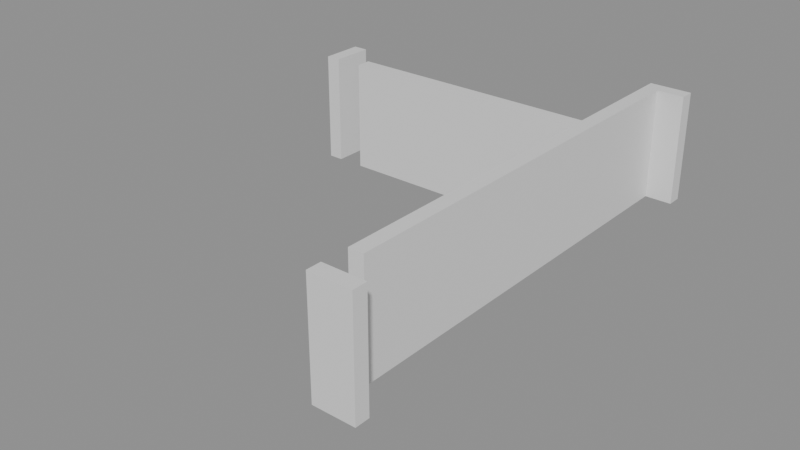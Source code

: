 # Source: building_lego.blend  (saved by Blender 5.0.119; exported with 4.5.12 LTS)
import bpy
from mathutils import Matrix  # noqa: F401  (used for matrix-valued properties, if any)

bpy.ops.wm.read_factory_settings(use_empty=True)
scene = bpy.context.scene
scene.name = 'Scene'

# ---- collections
col_01_paredes_externas = bpy.data.collections.new('01_Paredes_Externas'); scene.collection.children.link(col_01_paredes_externas)
col_02_paredes_internas = bpy.data.collections.new('02_Paredes_Internas'); scene.collection.children.link(col_02_paredes_internas)
col_04_moveis_decoracoes = bpy.data.collections.new('04_Moveis_Decoracoes'); scene.collection.children.link(col_04_moveis_decoracoes)

# ---- materials (node trees are filled in below, after node groups)
mat_mat_parede_externa = bpy.data.materials.new('Mat_Parede_Externa')
mat_mat_parede_interna = bpy.data.materials.new('Mat_Parede_Interna')
mat_mat_moveis = bpy.data.materials.new('Mat_Moveis')

# ---- material node trees
mat_mat_parede_externa.use_nodes = True; mat_mat_parede_externa.node_tree.nodes.clear()
_N = mat_mat_parede_externa.node_tree.nodes; _L = mat_mat_parede_externa.node_tree.links
n0 = _N.new('ShaderNodeBsdfPrincipled'); n0.name = 'BSDF - Pré-fundamentado'; n0.location = (-200, 100)
n1 = _N.new('ShaderNodeOutputMaterial'); n1.name = 'Saída de material'; n1.location = (200, 100)
_L.new(n0.outputs[0], n1.inputs[0])
n1.is_active_output = True
mat_mat_parede_interna.use_nodes = True; mat_mat_parede_interna.node_tree.nodes.clear()
_N = mat_mat_parede_interna.node_tree.nodes; _L = mat_mat_parede_interna.node_tree.links
n0 = _N.new('ShaderNodeBsdfPrincipled'); n0.name = 'BSDF - Pré-fundamentado'; n0.location = (-200, 100)
n1 = _N.new('ShaderNodeOutputMaterial'); n1.name = 'Saída de material'; n1.location = (200, 100)
_L.new(n0.outputs[0], n1.inputs[0])
n1.is_active_output = True
mat_mat_moveis.use_nodes = True; mat_mat_moveis.node_tree.nodes.clear()
_N = mat_mat_moveis.node_tree.nodes; _L = mat_mat_moveis.node_tree.links
n0 = _N.new('ShaderNodeBsdfPrincipled'); n0.name = 'BSDF - Pré-fundamentado'; n0.location = (-200, 100)
n1 = _N.new('ShaderNodeOutputMaterial'); n1.name = 'Saída de material'; n1.location = (200, 100)
_L.new(n0.outputs[0], n1.inputs[0])
n1.is_active_output = True

# ---- meshes
me_bloco_dungeon_wall_4231_4759_z0 = bpy.data.meshes.new('Bloco_dungeon_wall_4231_4759_z0')
me_bloco_dungeon_wall_4231_4759_z0.from_pydata([(-0.5, -0.175, -1.32), (0.5, -0.175, -1.32), (0.5, 0.175, -1.32), (-0.5, 0.175, -1.32), (-0.5, -0.175, 1.32), (0.5, -0.175, 1.32), (0.5, 0.175, 1.32), (-0.5, 0.175, 1.32)], [], [(0, 1, 2, 3), (4, 7, 6, 5), (0, 4, 5, 1), (2, 6, 7, 3), (0, 3, 7, 4), (1, 5, 6, 2)])
me_bloco_dungeon_wall_4231_4759_z0.materials.append(mat_mat_parede_externa)
me_bloco_dungeon_wall_4231_4759_z0.update()
me_bloco_dungeon_wall_4231_4770_z0 = bpy.data.meshes.new('Bloco_dungeon_wall_4231_4770_z0')
me_bloco_dungeon_wall_4231_4770_z0.from_pydata([(-0.5, -0.175, -1.32), (0.5, -0.175, -1.32), (0.5, 0.175, -1.32), (-0.5, 0.175, -1.32), (-0.5, -0.175, 1.32), (0.5, -0.175, 1.32), (0.5, 0.175, 1.32), (-0.5, 0.175, 1.32)], [], [(0, 1, 2, 3), (4, 7, 6, 5), (0, 4, 5, 1), (2, 6, 7, 3), (0, 3, 7, 4), (1, 5, 6, 2)])
me_bloco_dungeon_wall_4231_4770_z0.materials.append(mat_mat_parede_externa)
me_bloco_dungeon_wall_4231_4770_z0.update()
me_bloco_dungeon_wall_4224_4767_z0 = bpy.data.meshes.new('Bloco_dungeon_wall_4224_4767_z0')
me_bloco_dungeon_wall_4224_4767_z0.from_pydata([(-0.175, -0.5, -1.32), (0.175, -0.5, -1.32), (0.175, 0.5, -1.32), (-0.175, 0.5, -1.32), (-0.175, -0.5, 1.32), (0.175, -0.5, 1.32), (0.175, 0.5, 1.32), (-0.175, 0.5, 1.32)], [], [(0, 1, 2, 3), (4, 7, 6, 5), (0, 4, 5, 1), (2, 6, 7, 3), (0, 3, 7, 4), (1, 5, 6, 2)])
me_bloco_dungeon_wall_4224_4767_z0.materials.append(mat_mat_parede_externa)
me_bloco_dungeon_wall_4224_4767_z0.update()
me_bloco_dungeon_wall_4231_4760_z0 = bpy.data.meshes.new('Bloco_dungeon_wall_4231_4760_z0')
me_bloco_dungeon_wall_4231_4760_z0.from_pydata([(-0.175, -0.5, -1.32), (0.175, -0.5, -1.32), (0.175, 0.5, -1.32), (-0.175, 0.5, -1.32), (-0.175, -0.5, 1.32), (0.175, -0.5, 1.32), (0.175, 0.5, 1.32), (-0.175, 0.5, 1.32)], [], [(0, 1, 2, 3), (4, 7, 6, 5), (0, 4, 5, 1), (2, 6, 7, 3), (0, 3, 7, 4), (1, 5, 6, 2)])
me_bloco_dungeon_wall_4231_4760_z0.materials.append(mat_mat_parede_externa)
me_bloco_dungeon_wall_4231_4760_z0.update()
me_bloco_dungeon_wall_4231_4761_z0 = bpy.data.meshes.new('Bloco_dungeon_wall_4231_4761_z0')
me_bloco_dungeon_wall_4231_4761_z0.from_pydata([(-0.175, -0.5, -1.32), (0.175, -0.5, -1.32), (0.175, 0.5, -1.32), (-0.175, 0.5, -1.32), (-0.175, -0.5, 1.32), (0.175, -0.5, 1.32), (0.175, 0.5, 1.32), (-0.175, 0.5, 1.32)], [], [(0, 1, 2, 3), (4, 7, 6, 5), (0, 4, 5, 1), (2, 6, 7, 3), (0, 3, 7, 4), (1, 5, 6, 2)])
me_bloco_dungeon_wall_4231_4761_z0.materials.append(mat_mat_parede_externa)
me_bloco_dungeon_wall_4231_4761_z0.update()
me_bloco_dungeon_wall_4231_4762_z0 = bpy.data.meshes.new('Bloco_dungeon_wall_4231_4762_z0')
me_bloco_dungeon_wall_4231_4762_z0.from_pydata([(-0.175, -0.5, -1.32), (0.175, -0.5, -1.32), (0.175, 0.5, -1.32), (-0.175, 0.5, -1.32), (-0.175, -0.5, 1.32), (0.175, -0.5, 1.32), (0.175, 0.5, 1.32), (-0.175, 0.5, 1.32)], [], [(0, 1, 2, 3), (4, 7, 6, 5), (0, 4, 5, 1), (2, 6, 7, 3), (0, 3, 7, 4), (1, 5, 6, 2)])
me_bloco_dungeon_wall_4231_4762_z0.materials.append(mat_mat_parede_externa)
me_bloco_dungeon_wall_4231_4762_z0.update()
me_bloco_dungeon_wall_4231_4763_z0 = bpy.data.meshes.new('Bloco_dungeon_wall_4231_4763_z0')
me_bloco_dungeon_wall_4231_4763_z0.from_pydata([(-0.175, -0.5, -1.32), (0.175, -0.5, -1.32), (0.175, 0.5, -1.32), (-0.175, 0.5, -1.32), (-0.175, -0.5, 1.32), (0.175, -0.5, 1.32), (0.175, 0.5, 1.32), (-0.175, 0.5, 1.32)], [], [(0, 1, 2, 3), (4, 7, 6, 5), (0, 4, 5, 1), (2, 6, 7, 3), (0, 3, 7, 4), (1, 5, 6, 2)])
me_bloco_dungeon_wall_4231_4763_z0.materials.append(mat_mat_parede_externa)
me_bloco_dungeon_wall_4231_4763_z0.update()
me_bloco_dungeon_wall_4231_4764_z0 = bpy.data.meshes.new('Bloco_dungeon_wall_4231_4764_z0')
me_bloco_dungeon_wall_4231_4764_z0.from_pydata([(-0.175, -0.5, -1.32), (0.175, -0.5, -1.32), (0.175, 0.5, -1.32), (-0.175, 0.5, -1.32), (-0.175, -0.5, 1.32), (0.175, -0.5, 1.32), (0.175, 0.5, 1.32), (-0.175, 0.5, 1.32)], [], [(0, 1, 2, 3), (4, 7, 6, 5), (0, 4, 5, 1), (2, 6, 7, 3), (0, 3, 7, 4), (1, 5, 6, 2)])
me_bloco_dungeon_wall_4231_4764_z0.materials.append(mat_mat_parede_externa)
me_bloco_dungeon_wall_4231_4764_z0.update()
me_bloco_dungeon_wall_4231_4765_z0 = bpy.data.meshes.new('Bloco_dungeon_wall_4231_4765_z0')
me_bloco_dungeon_wall_4231_4765_z0.from_pydata([(-0.175, -0.5, -1.32), (0.175, -0.5, -1.32), (0.175, 0.5, -1.32), (-0.175, 0.5, -1.32), (-0.175, -0.5, 1.32), (0.175, -0.5, 1.32), (0.175, 0.5, 1.32), (-0.175, 0.5, 1.32)], [], [(0, 1, 2, 3), (4, 7, 6, 5), (0, 4, 5, 1), (2, 6, 7, 3), (0, 3, 7, 4), (1, 5, 6, 2)])
me_bloco_dungeon_wall_4231_4765_z0.materials.append(mat_mat_parede_externa)
me_bloco_dungeon_wall_4231_4765_z0.update()
me_bloco_dungeon_wall_4231_4766_z0 = bpy.data.meshes.new('Bloco_dungeon_wall_4231_4766_z0')
me_bloco_dungeon_wall_4231_4766_z0.from_pydata([(-0.175, -0.5, -1.32), (0.175, -0.5, -1.32), (0.175, 0.5, -1.32), (-0.175, 0.5, -1.32), (-0.175, -0.5, 1.32), (0.175, -0.5, 1.32), (0.175, 0.5, 1.32), (-0.175, 0.5, 1.32)], [], [(0, 1, 2, 3), (4, 7, 6, 5), (0, 4, 5, 1), (2, 6, 7, 3), (0, 3, 7, 4), (1, 5, 6, 2)])
me_bloco_dungeon_wall_4231_4766_z0.materials.append(mat_mat_parede_externa)
me_bloco_dungeon_wall_4231_4766_z0.update()
me_bloco_dungeon_wall_4231_4767_z0 = bpy.data.meshes.new('Bloco_dungeon_wall_4231_4767_z0')
me_bloco_dungeon_wall_4231_4767_z0.from_pydata([(-0.175, -0.5, -1.32), (0.175, -0.5, -1.32), (0.175, 0.5, -1.32), (-0.175, 0.5, -1.32), (-0.175, -0.5, 1.32), (0.175, -0.5, 1.32), (0.175, 0.5, 1.32), (-0.175, 0.5, 1.32)], [], [(0, 1, 2, 3), (4, 7, 6, 5), (0, 4, 5, 1), (2, 6, 7, 3), (0, 3, 7, 4), (1, 5, 6, 2)])
me_bloco_dungeon_wall_4231_4767_z0.materials.append(mat_mat_parede_externa)
me_bloco_dungeon_wall_4231_4767_z0.update()
me_bloco_dungeon_wall_4231_4768_z0 = bpy.data.meshes.new('Bloco_dungeon_wall_4231_4768_z0')
me_bloco_dungeon_wall_4231_4768_z0.from_pydata([(-0.175, -0.5, -1.32), (0.175, -0.5, -1.32), (0.175, 0.5, -1.32), (-0.175, 0.5, -1.32), (-0.175, -0.5, 1.32), (0.175, -0.5, 1.32), (0.175, 0.5, 1.32), (-0.175, 0.5, 1.32)], [], [(0, 1, 2, 3), (4, 7, 6, 5), (0, 4, 5, 1), (2, 6, 7, 3), (0, 3, 7, 4), (1, 5, 6, 2)])
me_bloco_dungeon_wall_4231_4768_z0.materials.append(mat_mat_parede_externa)
me_bloco_dungeon_wall_4231_4768_z0.update()
me_bloco_dungeon_wall_4231_4769_z0 = bpy.data.meshes.new('Bloco_dungeon_wall_4231_4769_z0')
me_bloco_dungeon_wall_4231_4769_z0.from_pydata([(-0.175, -0.5, -1.32), (0.175, -0.5, -1.32), (0.175, 0.5, -1.32), (-0.175, 0.5, -1.32), (-0.175, -0.5, 1.32), (0.175, -0.5, 1.32), (0.175, 0.5, 1.32), (-0.175, 0.5, 1.32)], [], [(0, 1, 2, 3), (4, 7, 6, 5), (0, 4, 5, 1), (2, 6, 7, 3), (0, 3, 7, 4), (1, 5, 6, 2)])
me_bloco_dungeon_wall_4231_4769_z0.materials.append(mat_mat_parede_externa)
me_bloco_dungeon_wall_4231_4769_z0.update()
me_bloco_dungeon_wall_4225_4767_z0 = bpy.data.meshes.new('Bloco_dungeon_wall_4225_4767_z0')
me_bloco_dungeon_wall_4225_4767_z0.from_pydata([(-0.5, -0.175, -1.32), (0.5, -0.175, -1.32), (0.5, 0.175, -1.32), (-0.5, 0.175, -1.32), (-0.5, -0.175, 1.32), (0.5, -0.175, 1.32), (0.5, 0.175, 1.32), (-0.5, 0.175, 1.32)], [], [(0, 1, 2, 3), (4, 7, 6, 5), (0, 4, 5, 1), (2, 6, 7, 3), (0, 3, 7, 4), (1, 5, 6, 2)])
me_bloco_dungeon_wall_4225_4767_z0.materials.append(mat_mat_parede_interna)
me_bloco_dungeon_wall_4225_4767_z0.update()
me_bloco_dungeon_wall_4226_4767_z0 = bpy.data.meshes.new('Bloco_dungeon_wall_4226_4767_z0')
me_bloco_dungeon_wall_4226_4767_z0.from_pydata([(-0.5, -0.175, -1.32), (0.5, -0.175, -1.32), (0.5, 0.175, -1.32), (-0.5, 0.175, -1.32), (-0.5, -0.175, 1.32), (0.5, -0.175, 1.32), (0.5, 0.175, 1.32), (-0.5, 0.175, 1.32)], [], [(0, 1, 2, 3), (4, 7, 6, 5), (0, 4, 5, 1), (2, 6, 7, 3), (0, 3, 7, 4), (1, 5, 6, 2)])
me_bloco_dungeon_wall_4226_4767_z0.materials.append(mat_mat_parede_interna)
me_bloco_dungeon_wall_4226_4767_z0.update()
me_bloco_dungeon_wall_4227_4767_z0 = bpy.data.meshes.new('Bloco_dungeon_wall_4227_4767_z0')
me_bloco_dungeon_wall_4227_4767_z0.from_pydata([(-0.5, -0.175, -1.32), (0.5, -0.175, -1.32), (0.5, 0.175, -1.32), (-0.5, 0.175, -1.32), (-0.5, -0.175, 1.32), (0.5, -0.175, 1.32), (0.5, 0.175, 1.32), (-0.5, 0.175, 1.32)], [], [(0, 1, 2, 3), (4, 7, 6, 5), (0, 4, 5, 1), (2, 6, 7, 3), (0, 3, 7, 4), (1, 5, 6, 2)])
me_bloco_dungeon_wall_4227_4767_z0.materials.append(mat_mat_parede_interna)
me_bloco_dungeon_wall_4227_4767_z0.update()
me_bloco_dungeon_wall_4228_4767_z0 = bpy.data.meshes.new('Bloco_dungeon_wall_4228_4767_z0')
me_bloco_dungeon_wall_4228_4767_z0.from_pydata([(-0.5, -0.175, -1.32), (0.5, -0.175, -1.32), (0.5, 0.175, -1.32), (-0.5, 0.175, -1.32), (-0.5, -0.175, 1.32), (0.5, -0.175, 1.32), (0.5, 0.175, 1.32), (-0.5, 0.175, 1.32)], [], [(0, 1, 2, 3), (4, 7, 6, 5), (0, 4, 5, 1), (2, 6, 7, 3), (0, 3, 7, 4), (1, 5, 6, 2)])
me_bloco_dungeon_wall_4228_4767_z0.materials.append(mat_mat_parede_interna)
me_bloco_dungeon_wall_4228_4767_z0.update()
me_bloco_dungeon_wall_4229_4767_z0 = bpy.data.meshes.new('Bloco_dungeon_wall_4229_4767_z0')
me_bloco_dungeon_wall_4229_4767_z0.from_pydata([(-0.5, -0.175, -1.32), (0.5, -0.175, -1.32), (0.5, 0.175, -1.32), (-0.5, 0.175, -1.32), (-0.5, -0.175, 1.32), (0.5, -0.175, 1.32), (0.5, 0.175, 1.32), (-0.5, 0.175, 1.32)], [], [(0, 1, 2, 3), (4, 7, 6, 5), (0, 4, 5, 1), (2, 6, 7, 3), (0, 3, 7, 4), (1, 5, 6, 2)])
me_bloco_dungeon_wall_4229_4767_z0.materials.append(mat_mat_parede_interna)
me_bloco_dungeon_wall_4229_4767_z0.update()
me_bloco_dungeon_wall_4230_4767_z0 = bpy.data.meshes.new('Bloco_dungeon_wall_4230_4767_z0')
me_bloco_dungeon_wall_4230_4767_z0.from_pydata([(-0.5, -0.175, -1.32), (0.5, -0.175, -1.32), (0.5, 0.175, -1.32), (-0.5, 0.175, -1.32), (-0.5, -0.175, 1.32), (0.5, -0.175, 1.32), (0.5, 0.175, 1.32), (-0.5, 0.175, 1.32)], [], [(0, 1, 2, 3), (4, 7, 6, 5), (0, 4, 5, 1), (2, 6, 7, 3), (0, 3, 7, 4), (1, 5, 6, 2)])
me_bloco_dungeon_wall_4230_4767_z0.materials.append(mat_mat_parede_interna)
me_bloco_dungeon_wall_4230_4767_z0.update()
me_movel_pile_of_skulls_4226_4770_z_20 = bpy.data.meshes.new('Movel_pile_of_skulls_4226_4770_z-20')
me_movel_pile_of_skulls_4226_4770_z_20.from_pydata([(-0.4, -0.4, -0.06), (0.4, -0.4, -0.06), (0.4, 0.4, -0.06), (-0.4, 0.4, -0.06), (-0.4, -0.4, 0.06), (0.4, -0.4, 0.06), (0.4, 0.4, 0.06), (-0.4, 0.4, 0.06)], [], [(0, 1, 2, 3), (4, 7, 6, 5), (0, 4, 5, 1), (2, 6, 7, 3), (0, 3, 7, 4), (1, 5, 6, 2)])
me_movel_pile_of_skulls_4226_4770_z_20.materials.append(mat_mat_moveis)
me_movel_pile_of_skulls_4226_4770_z_20.update()
me_movel_pile_of_skulls_4227_4770_z_20 = bpy.data.meshes.new('Movel_pile_of_skulls_4227_4770_z-20')
me_movel_pile_of_skulls_4227_4770_z_20.from_pydata([(-0.4, -0.4, -0.06), (0.4, -0.4, -0.06), (0.4, 0.4, -0.06), (-0.4, 0.4, -0.06), (-0.4, -0.4, 0.06), (0.4, -0.4, 0.06), (0.4, 0.4, 0.06), (-0.4, 0.4, 0.06)], [], [(0, 1, 2, 3), (4, 7, 6, 5), (0, 4, 5, 1), (2, 6, 7, 3), (0, 3, 7, 4), (1, 5, 6, 2)])
me_movel_pile_of_skulls_4227_4770_z_20.materials.append(mat_mat_moveis)
me_movel_pile_of_skulls_4227_4770_z_20.update()
me_movel_pile_of_skulls_4228_4770_z_20 = bpy.data.meshes.new('Movel_pile_of_skulls_4228_4770_z-20')
me_movel_pile_of_skulls_4228_4770_z_20.from_pydata([(-0.4, -0.4, -0.06), (0.4, -0.4, -0.06), (0.4, 0.4, -0.06), (-0.4, 0.4, -0.06), (-0.4, -0.4, 0.06), (0.4, -0.4, 0.06), (0.4, 0.4, 0.06), (-0.4, 0.4, 0.06)], [], [(0, 1, 2, 3), (4, 7, 6, 5), (0, 4, 5, 1), (2, 6, 7, 3), (0, 3, 7, 4), (1, 5, 6, 2)])
me_movel_pile_of_skulls_4228_4770_z_20.materials.append(mat_mat_moveis)
me_movel_pile_of_skulls_4228_4770_z_20.update()

# ---- objects
ob_parede_externa_norte_y4759_x4231_4231 = bpy.data.objects.new('Parede_Externa_Norte_Y4759_X4231_4231', None)
ob_bloco_dungeon_wall_4231_4759_z0 = bpy.data.objects.new('Bloco_dungeon_wall_4231_4759_z0', me_bloco_dungeon_wall_4231_4759_z0)
ob_parede_externa_sul_y4770_x4231_4231 = bpy.data.objects.new('Parede_Externa_Sul_Y4770_X4231_4231', None)
ob_bloco_dungeon_wall_4231_4770_z0 = bpy.data.objects.new('Bloco_dungeon_wall_4231_4770_z0', me_bloco_dungeon_wall_4231_4770_z0)
ob_parede_externa_oeste_x4224_y4767_4767 = bpy.data.objects.new('Parede_Externa_Oeste_X4224_Y4767_4767', None)
ob_bloco_dungeon_wall_4224_4767_z0 = bpy.data.objects.new('Bloco_dungeon_wall_4224_4767_z0', me_bloco_dungeon_wall_4224_4767_z0)
ob_parede_externa_leste_x4231_y4760_4769 = bpy.data.objects.new('Parede_Externa_Leste_X4231_Y4760_4769', None)
ob_bloco_dungeon_wall_4231_4760_z0 = bpy.data.objects.new('Bloco_dungeon_wall_4231_4760_z0', me_bloco_dungeon_wall_4231_4760_z0)
ob_bloco_dungeon_wall_4231_4761_z0 = bpy.data.objects.new('Bloco_dungeon_wall_4231_4761_z0', me_bloco_dungeon_wall_4231_4761_z0)
ob_bloco_dungeon_wall_4231_4762_z0 = bpy.data.objects.new('Bloco_dungeon_wall_4231_4762_z0', me_bloco_dungeon_wall_4231_4762_z0)
ob_bloco_dungeon_wall_4231_4763_z0 = bpy.data.objects.new('Bloco_dungeon_wall_4231_4763_z0', me_bloco_dungeon_wall_4231_4763_z0)
ob_bloco_dungeon_wall_4231_4764_z0 = bpy.data.objects.new('Bloco_dungeon_wall_4231_4764_z0', me_bloco_dungeon_wall_4231_4764_z0)
ob_bloco_dungeon_wall_4231_4765_z0 = bpy.data.objects.new('Bloco_dungeon_wall_4231_4765_z0', me_bloco_dungeon_wall_4231_4765_z0)
ob_bloco_dungeon_wall_4231_4766_z0 = bpy.data.objects.new('Bloco_dungeon_wall_4231_4766_z0', me_bloco_dungeon_wall_4231_4766_z0)
ob_bloco_dungeon_wall_4231_4767_z0 = bpy.data.objects.new('Bloco_dungeon_wall_4231_4767_z0', me_bloco_dungeon_wall_4231_4767_z0)
ob_bloco_dungeon_wall_4231_4768_z0 = bpy.data.objects.new('Bloco_dungeon_wall_4231_4768_z0', me_bloco_dungeon_wall_4231_4768_z0)
ob_bloco_dungeon_wall_4231_4769_z0 = bpy.data.objects.new('Bloco_dungeon_wall_4231_4769_z0', me_bloco_dungeon_wall_4231_4769_z0)
ob_parede_interna_ew_02_y4767_x4225_4230 = bpy.data.objects.new('Parede_Interna_EW_02_Y4767_X4225_4230', None)
ob_bloco_dungeon_wall_4225_4767_z0 = bpy.data.objects.new('Bloco_dungeon_wall_4225_4767_z0', me_bloco_dungeon_wall_4225_4767_z0)
ob_bloco_dungeon_wall_4226_4767_z0 = bpy.data.objects.new('Bloco_dungeon_wall_4226_4767_z0', me_bloco_dungeon_wall_4226_4767_z0)
ob_bloco_dungeon_wall_4227_4767_z0 = bpy.data.objects.new('Bloco_dungeon_wall_4227_4767_z0', me_bloco_dungeon_wall_4227_4767_z0)
ob_bloco_dungeon_wall_4228_4767_z0 = bpy.data.objects.new('Bloco_dungeon_wall_4228_4767_z0', me_bloco_dungeon_wall_4228_4767_z0)
ob_bloco_dungeon_wall_4229_4767_z0 = bpy.data.objects.new('Bloco_dungeon_wall_4229_4767_z0', me_bloco_dungeon_wall_4229_4767_z0)
ob_bloco_dungeon_wall_4230_4767_z0 = bpy.data.objects.new('Bloco_dungeon_wall_4230_4767_z0', me_bloco_dungeon_wall_4230_4767_z0)
ob_moveis_decoracoes = bpy.data.objects.new('Moveis_Decoracoes', None)
ob_movel_pile_of_skulls_4226_4770_z_20 = bpy.data.objects.new('Movel_pile_of_skulls_4226_4770_z-20', me_movel_pile_of_skulls_4226_4770_z_20)
ob_movel_pile_of_skulls_4227_4770_z_20 = bpy.data.objects.new('Movel_pile_of_skulls_4227_4770_z-20', me_movel_pile_of_skulls_4227_4770_z_20)
ob_movel_pile_of_skulls_4228_4770_z_20 = bpy.data.objects.new('Movel_pile_of_skulls_4228_4770_z-20', me_movel_pile_of_skulls_4228_4770_z_20)

# ---- transforms, parenting, visibility, modifiers, constraints
ob_parede_externa_norte_y4759_x4231_4231.location = (3.5, -5.5, 0.0)
ob_parede_externa_norte_y4759_x4231_4231.empty_display_type = 'CUBE'
ob_bloco_dungeon_wall_4231_4759_z0.parent = ob_parede_externa_norte_y4759_x4231_4231
ob_bloco_dungeon_wall_4231_4759_z0.matrix_parent_inverse = Matrix(((1.0, -0.0, 0.0, -3.5), (-0.0, 1.0, -0.0, 5.5), (0.0, -0.0, 1.0, -0.0), (-0.0, 0.0, -0.0, 1.0)))
ob_bloco_dungeon_wall_4231_4759_z0.location = (3.5, -5.825, 1.32)
ob_parede_externa_sul_y4770_x4231_4231.location = (3.5, 5.5, 0.0)
ob_parede_externa_sul_y4770_x4231_4231.empty_display_type = 'CUBE'
ob_bloco_dungeon_wall_4231_4770_z0.parent = ob_parede_externa_sul_y4770_x4231_4231
ob_bloco_dungeon_wall_4231_4770_z0.matrix_parent_inverse = Matrix(((1.0, -0.0, 0.0, -3.5), (-0.0, 1.0, -0.0, -5.5), (0.0, -0.0, 1.0, -0.0), (-0.0, 0.0, -0.0, 1.0)))
ob_bloco_dungeon_wall_4231_4770_z0.location = (3.5, 5.175, 1.32)
ob_parede_externa_oeste_x4224_y4767_4767.location = (-3.5, 2.5, 0.0)
ob_parede_externa_oeste_x4224_y4767_4767.empty_display_type = 'CUBE'
ob_bloco_dungeon_wall_4224_4767_z0.parent = ob_parede_externa_oeste_x4224_y4767_4767
ob_bloco_dungeon_wall_4224_4767_z0.matrix_parent_inverse = Matrix(((1.0, -0.0, 0.0, 3.5), (-0.0, 1.0, -0.0, -2.5), (0.0, -0.0, 1.0, -0.0), (-0.0, 0.0, -0.0, 1.0)))
ob_bloco_dungeon_wall_4224_4767_z0.location = (-3.825, 2.5, 1.32)
ob_parede_externa_leste_x4231_y4760_4769.location = (3.5, 0.0, 0.0)
ob_parede_externa_leste_x4231_y4760_4769.empty_display_type = 'CUBE'
ob_bloco_dungeon_wall_4231_4760_z0.parent = ob_parede_externa_leste_x4231_y4760_4769
ob_bloco_dungeon_wall_4231_4760_z0.matrix_parent_inverse = Matrix(((1.0, -0.0, 0.0, -3.5), (-0.0, 1.0, -0.0, 0.0), (0.0, -0.0, 1.0, -0.0), (-0.0, 0.0, -0.0, 1.0)))
ob_bloco_dungeon_wall_4231_4760_z0.location = (3.175, -4.5, 1.32)
ob_bloco_dungeon_wall_4231_4761_z0.parent = ob_parede_externa_leste_x4231_y4760_4769
ob_bloco_dungeon_wall_4231_4761_z0.matrix_parent_inverse = Matrix(((1.0, -0.0, 0.0, -3.5), (-0.0, 1.0, -0.0, 0.0), (0.0, -0.0, 1.0, -0.0), (-0.0, 0.0, -0.0, 1.0)))
ob_bloco_dungeon_wall_4231_4761_z0.location = (3.175, -3.5, 1.32)
ob_bloco_dungeon_wall_4231_4762_z0.parent = ob_parede_externa_leste_x4231_y4760_4769
ob_bloco_dungeon_wall_4231_4762_z0.matrix_parent_inverse = Matrix(((1.0, -0.0, 0.0, -3.5), (-0.0, 1.0, -0.0, 0.0), (0.0, -0.0, 1.0, -0.0), (-0.0, 0.0, -0.0, 1.0)))
ob_bloco_dungeon_wall_4231_4762_z0.location = (3.175, -2.5, 1.32)
ob_bloco_dungeon_wall_4231_4763_z0.parent = ob_parede_externa_leste_x4231_y4760_4769
ob_bloco_dungeon_wall_4231_4763_z0.matrix_parent_inverse = Matrix(((1.0, -0.0, 0.0, -3.5), (-0.0, 1.0, -0.0, 0.0), (0.0, -0.0, 1.0, -0.0), (-0.0, 0.0, -0.0, 1.0)))
ob_bloco_dungeon_wall_4231_4763_z0.location = (3.175, -1.5, 1.32)
ob_bloco_dungeon_wall_4231_4764_z0.parent = ob_parede_externa_leste_x4231_y4760_4769
ob_bloco_dungeon_wall_4231_4764_z0.matrix_parent_inverse = Matrix(((1.0, -0.0, 0.0, -3.5), (-0.0, 1.0, -0.0, 0.0), (0.0, -0.0, 1.0, -0.0), (-0.0, 0.0, -0.0, 1.0)))
ob_bloco_dungeon_wall_4231_4764_z0.location = (3.175, -0.5, 1.32)
ob_bloco_dungeon_wall_4231_4765_z0.parent = ob_parede_externa_leste_x4231_y4760_4769
ob_bloco_dungeon_wall_4231_4765_z0.matrix_parent_inverse = Matrix(((1.0, -0.0, 0.0, -3.5), (-0.0, 1.0, -0.0, 0.0), (0.0, -0.0, 1.0, -0.0), (-0.0, 0.0, -0.0, 1.0)))
ob_bloco_dungeon_wall_4231_4765_z0.location = (3.175, 0.5, 1.32)
ob_bloco_dungeon_wall_4231_4766_z0.parent = ob_parede_externa_leste_x4231_y4760_4769
ob_bloco_dungeon_wall_4231_4766_z0.matrix_parent_inverse = Matrix(((1.0, -0.0, 0.0, -3.5), (-0.0, 1.0, -0.0, 0.0), (0.0, -0.0, 1.0, -0.0), (-0.0, 0.0, -0.0, 1.0)))
ob_bloco_dungeon_wall_4231_4766_z0.location = (3.175, 1.5, 1.32)
ob_bloco_dungeon_wall_4231_4767_z0.parent = ob_parede_externa_leste_x4231_y4760_4769
ob_bloco_dungeon_wall_4231_4767_z0.matrix_parent_inverse = Matrix(((1.0, -0.0, 0.0, -3.5), (-0.0, 1.0, -0.0, 0.0), (0.0, -0.0, 1.0, -0.0), (-0.0, 0.0, -0.0, 1.0)))
ob_bloco_dungeon_wall_4231_4767_z0.location = (3.175, 2.5, 1.32)
ob_bloco_dungeon_wall_4231_4768_z0.parent = ob_parede_externa_leste_x4231_y4760_4769
ob_bloco_dungeon_wall_4231_4768_z0.matrix_parent_inverse = Matrix(((1.0, -0.0, 0.0, -3.5), (-0.0, 1.0, -0.0, 0.0), (0.0, -0.0, 1.0, -0.0), (-0.0, 0.0, -0.0, 1.0)))
ob_bloco_dungeon_wall_4231_4768_z0.location = (3.175, 3.5, 1.32)
ob_bloco_dungeon_wall_4231_4769_z0.parent = ob_parede_externa_leste_x4231_y4760_4769
ob_bloco_dungeon_wall_4231_4769_z0.matrix_parent_inverse = Matrix(((1.0, -0.0, 0.0, -3.5), (-0.0, 1.0, -0.0, 0.0), (0.0, -0.0, 1.0, -0.0), (-0.0, 0.0, -0.0, 1.0)))
ob_bloco_dungeon_wall_4231_4769_z0.location = (3.175, 4.5, 1.32)
ob_parede_interna_ew_02_y4767_x4225_4230.location = (0.0, 2.5, 0.0)
ob_parede_interna_ew_02_y4767_x4225_4230.empty_display_type = 'CUBE'
ob_bloco_dungeon_wall_4225_4767_z0.parent = ob_parede_interna_ew_02_y4767_x4225_4230
ob_bloco_dungeon_wall_4225_4767_z0.matrix_parent_inverse = Matrix(((1.0, -0.0, 0.0, -0.0), (-0.0, 1.0, -0.0, -2.5), (0.0, -0.0, 1.0, -0.0), (-0.0, 0.0, -0.0, 1.0)))
ob_bloco_dungeon_wall_4225_4767_z0.location = (-2.5, 2.175, 1.32)
ob_bloco_dungeon_wall_4226_4767_z0.parent = ob_parede_interna_ew_02_y4767_x4225_4230
ob_bloco_dungeon_wall_4226_4767_z0.matrix_parent_inverse = Matrix(((1.0, -0.0, 0.0, -0.0), (-0.0, 1.0, -0.0, -2.5), (0.0, -0.0, 1.0, -0.0), (-0.0, 0.0, -0.0, 1.0)))
ob_bloco_dungeon_wall_4226_4767_z0.location = (-1.5, 2.175, 1.32)
ob_bloco_dungeon_wall_4227_4767_z0.parent = ob_parede_interna_ew_02_y4767_x4225_4230
ob_bloco_dungeon_wall_4227_4767_z0.matrix_parent_inverse = Matrix(((1.0, -0.0, 0.0, -0.0), (-0.0, 1.0, -0.0, -2.5), (0.0, -0.0, 1.0, -0.0), (-0.0, 0.0, -0.0, 1.0)))
ob_bloco_dungeon_wall_4227_4767_z0.location = (-0.5, 2.175, 1.32)
ob_bloco_dungeon_wall_4228_4767_z0.parent = ob_parede_interna_ew_02_y4767_x4225_4230
ob_bloco_dungeon_wall_4228_4767_z0.matrix_parent_inverse = Matrix(((1.0, -0.0, 0.0, -0.0), (-0.0, 1.0, -0.0, -2.5), (0.0, -0.0, 1.0, -0.0), (-0.0, 0.0, -0.0, 1.0)))
ob_bloco_dungeon_wall_4228_4767_z0.location = (0.5, 2.175, 1.32)
ob_bloco_dungeon_wall_4229_4767_z0.parent = ob_parede_interna_ew_02_y4767_x4225_4230
ob_bloco_dungeon_wall_4229_4767_z0.matrix_parent_inverse = Matrix(((1.0, -0.0, 0.0, -0.0), (-0.0, 1.0, -0.0, -2.5), (0.0, -0.0, 1.0, -0.0), (-0.0, 0.0, -0.0, 1.0)))
ob_bloco_dungeon_wall_4229_4767_z0.location = (1.5, 2.175, 1.32)
ob_bloco_dungeon_wall_4230_4767_z0.parent = ob_parede_interna_ew_02_y4767_x4225_4230
ob_bloco_dungeon_wall_4230_4767_z0.matrix_parent_inverse = Matrix(((1.0, -0.0, 0.0, -0.0), (-0.0, 1.0, -0.0, -2.5), (0.0, -0.0, 1.0, -0.0), (-0.0, 0.0, -0.0, 1.0)))
ob_bloco_dungeon_wall_4230_4767_z0.location = (2.5, 2.175, 1.32)
ob_moveis_decoracoes.location = (0.0, 0.0, 0.0)
ob_moveis_decoracoes.empty_display_type = 'CUBE'
ob_movel_pile_of_skulls_4226_4770_z_20.parent = ob_moveis_decoracoes
ob_movel_pile_of_skulls_4226_4770_z_20.location = (-1.5, 5.5, -2.34)
ob_movel_pile_of_skulls_4227_4770_z_20.parent = ob_moveis_decoracoes
ob_movel_pile_of_skulls_4227_4770_z_20.location = (-0.5, 5.5, -2.34)
ob_movel_pile_of_skulls_4228_4770_z_20.parent = ob_moveis_decoracoes
ob_movel_pile_of_skulls_4228_4770_z_20.location = (0.5, 5.5, -2.34)

# ---- collection membership
col_01_paredes_externas.objects.link(ob_parede_externa_norte_y4759_x4231_4231)
col_01_paredes_externas.objects.link(ob_bloco_dungeon_wall_4231_4759_z0)
col_01_paredes_externas.objects.link(ob_parede_externa_sul_y4770_x4231_4231)
col_01_paredes_externas.objects.link(ob_bloco_dungeon_wall_4231_4770_z0)
col_01_paredes_externas.objects.link(ob_parede_externa_oeste_x4224_y4767_4767)
col_01_paredes_externas.objects.link(ob_bloco_dungeon_wall_4224_4767_z0)
col_01_paredes_externas.objects.link(ob_parede_externa_leste_x4231_y4760_4769)
col_01_paredes_externas.objects.link(ob_bloco_dungeon_wall_4231_4760_z0)
col_01_paredes_externas.objects.link(ob_bloco_dungeon_wall_4231_4761_z0)
col_01_paredes_externas.objects.link(ob_bloco_dungeon_wall_4231_4762_z0)
col_01_paredes_externas.objects.link(ob_bloco_dungeon_wall_4231_4763_z0)
col_01_paredes_externas.objects.link(ob_bloco_dungeon_wall_4231_4764_z0)
col_01_paredes_externas.objects.link(ob_bloco_dungeon_wall_4231_4765_z0)
col_01_paredes_externas.objects.link(ob_bloco_dungeon_wall_4231_4766_z0)
col_01_paredes_externas.objects.link(ob_bloco_dungeon_wall_4231_4767_z0)
col_01_paredes_externas.objects.link(ob_bloco_dungeon_wall_4231_4768_z0)
col_01_paredes_externas.objects.link(ob_bloco_dungeon_wall_4231_4769_z0)
col_02_paredes_internas.objects.link(ob_parede_interna_ew_02_y4767_x4225_4230)
col_02_paredes_internas.objects.link(ob_bloco_dungeon_wall_4225_4767_z0)
col_02_paredes_internas.objects.link(ob_bloco_dungeon_wall_4226_4767_z0)
col_02_paredes_internas.objects.link(ob_bloco_dungeon_wall_4227_4767_z0)
col_02_paredes_internas.objects.link(ob_bloco_dungeon_wall_4228_4767_z0)
col_02_paredes_internas.objects.link(ob_bloco_dungeon_wall_4229_4767_z0)
col_02_paredes_internas.objects.link(ob_bloco_dungeon_wall_4230_4767_z0)
col_04_moveis_decoracoes.objects.link(ob_moveis_decoracoes)
col_04_moveis_decoracoes.objects.link(ob_movel_pile_of_skulls_4226_4770_z_20)
col_04_moveis_decoracoes.objects.link(ob_movel_pile_of_skulls_4227_4770_z_20)
col_04_moveis_decoracoes.objects.link(ob_movel_pile_of_skulls_4228_4770_z_20)

# ---- scene / render settings (as saved in the file)
scene.frame_start = 1; scene.frame_end = 250; scene.frame_set(1)
scene.render.engine = 'BLENDER_EEVEE_NEXT'
scene.render.bake_bias = 0.0
scene.render.bake_samples = 0
scene.cycles.sampling_pattern = 'TABULATED_SOBOL'
scene.eevee.use_volume_custom_range = False
bpy.context.view_layer.update()

# ---- added for rendering (the .blend has no active camera and no usable light): camera, sun + grey world if the file has none
cam_auto = bpy.data.cameras.new('AutoCamera')
cam_auto.lens = 50.0
cam_auto.sensor_width = 36.0
cam_auto.clip_end = 1000.0
ob_auto_camera = bpy.data.objects.new('AutoCamera', cam_auto)
scene.collection.objects.link(ob_auto_camera)
ob_auto_camera.location = (14.0625, -16.9251, 11.37)
ob_auto_camera.rotation_euler = (1.09748, -7.21219e-08, 0.694738)
scene.camera = ob_auto_camera
light_auto_sun = bpy.data.lights.new('AutoSun', 'SUN')
light_auto_sun.energy = 3.0
light_auto_sun.angle = 0.0523599
ob_auto_sun = bpy.data.objects.new('AutoSun', light_auto_sun)
scene.collection.objects.link(ob_auto_sun)
ob_auto_sun.rotation_euler = (0.872665, 0.174533, 0.523599)
if scene.world is None:
    world_auto = bpy.data.worlds.new('AutoWorld')
    world_auto.color = (0.3, 0.3, 0.3)
    scene.world = world_auto
bpy.context.view_layer.update()
